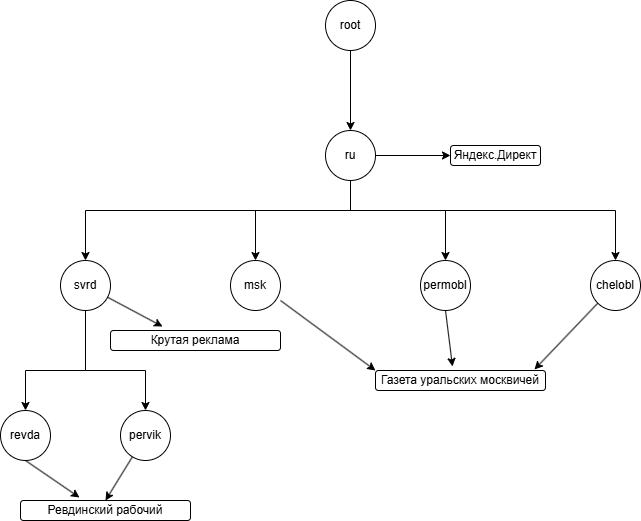

The diagram above was exported from draw.io. Its source (the exported page's mxGraphModel, read from the mxfile embedded in the PNG):
<mxGraphModel dx="905" dy="758" grid="1" gridSize="10" guides="1" tooltips="1" connect="1" arrows="1" fold="1" page="1" pageScale="1" pageWidth="850" pageHeight="1100" background="light-dark(#FFFFFF,#FFFFFF)" math="0" shadow="0">
  <root>
    <mxCell id="0" />
    <mxCell id="1" parent="0" />
    <mxCell id="Y5mqz2TD2mp-KMOzn5Nw-28" style="edgeStyle=orthogonalEdgeStyle;rounded=0;orthogonalLoop=1;jettySize=auto;html=1;entryX=0.5;entryY=0;entryDx=0;entryDy=0;" edge="1" parent="1" source="Y5mqz2TD2mp-KMOzn5Nw-7" target="Y5mqz2TD2mp-KMOzn5Nw-15">
      <mxGeometry relative="1" as="geometry">
        <Array as="points">
          <mxPoint x="155" y="400" />
          <mxPoint x="95" y="400" />
        </Array>
      </mxGeometry>
    </mxCell>
    <mxCell id="Y5mqz2TD2mp-KMOzn5Nw-41" style="edgeStyle=orthogonalEdgeStyle;rounded=0;orthogonalLoop=1;jettySize=auto;html=1;entryX=0.5;entryY=0;entryDx=0;entryDy=0;" edge="1" parent="1" source="Y5mqz2TD2mp-KMOzn5Nw-7" target="Y5mqz2TD2mp-KMOzn5Nw-16">
      <mxGeometry relative="1" as="geometry">
        <Array as="points">
          <mxPoint x="155" y="400" />
          <mxPoint x="215" y="400" />
        </Array>
      </mxGeometry>
    </mxCell>
    <mxCell id="Y5mqz2TD2mp-KMOzn5Nw-7" value="svrd" style="ellipse;whiteSpace=wrap;html=1;" vertex="1" parent="1">
      <mxGeometry x="130" y="290" width="50" height="50" as="geometry" />
    </mxCell>
    <mxCell id="Y5mqz2TD2mp-KMOzn5Nw-13" value="" style="edgeStyle=orthogonalEdgeStyle;rounded=0;orthogonalLoop=1;jettySize=auto;html=1;" edge="1" parent="1" source="Y5mqz2TD2mp-KMOzn5Nw-11" target="Y5mqz2TD2mp-KMOzn5Nw-12">
      <mxGeometry relative="1" as="geometry" />
    </mxCell>
    <mxCell id="Y5mqz2TD2mp-KMOzn5Nw-11" value="root" style="ellipse;whiteSpace=wrap;html=1;" vertex="1" parent="1">
      <mxGeometry x="395" y="30" width="50" height="50" as="geometry" />
    </mxCell>
    <mxCell id="Y5mqz2TD2mp-KMOzn5Nw-18" style="edgeStyle=orthogonalEdgeStyle;rounded=0;orthogonalLoop=1;jettySize=auto;html=1;entryX=0.5;entryY=0;entryDx=0;entryDy=0;" edge="1" parent="1" source="Y5mqz2TD2mp-KMOzn5Nw-12" target="Y5mqz2TD2mp-KMOzn5Nw-7">
      <mxGeometry relative="1" as="geometry">
        <mxPoint x="250" y="230" as="targetPoint" />
        <Array as="points">
          <mxPoint x="420" y="240" />
          <mxPoint x="155" y="240" />
        </Array>
      </mxGeometry>
    </mxCell>
    <mxCell id="Y5mqz2TD2mp-KMOzn5Nw-20" style="edgeStyle=orthogonalEdgeStyle;rounded=0;orthogonalLoop=1;jettySize=auto;html=1;entryX=0.5;entryY=0;entryDx=0;entryDy=0;" edge="1" parent="1" source="Y5mqz2TD2mp-KMOzn5Nw-12" target="Y5mqz2TD2mp-KMOzn5Nw-14">
      <mxGeometry relative="1" as="geometry">
        <Array as="points">
          <mxPoint x="420" y="240" />
          <mxPoint x="325" y="240" />
        </Array>
      </mxGeometry>
    </mxCell>
    <mxCell id="Y5mqz2TD2mp-KMOzn5Nw-25" style="edgeStyle=orthogonalEdgeStyle;rounded=0;orthogonalLoop=1;jettySize=auto;html=1;entryX=0.5;entryY=0;entryDx=0;entryDy=0;" edge="1" parent="1" source="Y5mqz2TD2mp-KMOzn5Nw-12" target="Y5mqz2TD2mp-KMOzn5Nw-21">
      <mxGeometry relative="1" as="geometry">
        <Array as="points">
          <mxPoint x="420" y="240" />
          <mxPoint x="515" y="240" />
        </Array>
      </mxGeometry>
    </mxCell>
    <mxCell id="Y5mqz2TD2mp-KMOzn5Nw-26" style="edgeStyle=orthogonalEdgeStyle;rounded=0;orthogonalLoop=1;jettySize=auto;html=1;entryX=0.5;entryY=0;entryDx=0;entryDy=0;" edge="1" parent="1" target="Y5mqz2TD2mp-KMOzn5Nw-24">
      <mxGeometry relative="1" as="geometry">
        <mxPoint x="420" y="170" as="sourcePoint" />
        <mxPoint x="665" y="280" as="targetPoint" />
        <Array as="points">
          <mxPoint x="420" y="240" />
          <mxPoint x="685" y="240" />
        </Array>
      </mxGeometry>
    </mxCell>
    <mxCell id="Y5mqz2TD2mp-KMOzn5Nw-12" value="ru" style="ellipse;whiteSpace=wrap;html=1;" vertex="1" parent="1">
      <mxGeometry x="395" y="160" width="50" height="50" as="geometry" />
    </mxCell>
    <mxCell id="Y5mqz2TD2mp-KMOzn5Nw-14" value="msk" style="ellipse;whiteSpace=wrap;html=1;" vertex="1" parent="1">
      <mxGeometry x="300" y="290" width="50" height="50" as="geometry" />
    </mxCell>
    <mxCell id="Y5mqz2TD2mp-KMOzn5Nw-15" value="revda" style="ellipse;whiteSpace=wrap;html=1;" vertex="1" parent="1">
      <mxGeometry x="70" y="440" width="50" height="50" as="geometry" />
    </mxCell>
    <mxCell id="Y5mqz2TD2mp-KMOzn5Nw-16" value="pervik" style="ellipse;whiteSpace=wrap;html=1;" vertex="1" parent="1">
      <mxGeometry x="190" y="440" width="50" height="50" as="geometry" />
    </mxCell>
    <mxCell id="Y5mqz2TD2mp-KMOzn5Nw-21" value="permobl" style="ellipse;whiteSpace=wrap;html=1;" vertex="1" parent="1">
      <mxGeometry x="490" y="290" width="50" height="50" as="geometry" />
    </mxCell>
    <mxCell id="Y5mqz2TD2mp-KMOzn5Nw-24" value="chelobl" style="ellipse;whiteSpace=wrap;html=1;" vertex="1" parent="1">
      <mxGeometry x="660" y="290" width="50" height="50" as="geometry" />
    </mxCell>
    <mxCell id="Y5mqz2TD2mp-KMOzn5Nw-30" value="Яндекс.Директ" style="rounded=1;whiteSpace=wrap;html=1;" vertex="1" parent="1">
      <mxGeometry x="520" y="175" width="90" height="20" as="geometry" />
    </mxCell>
    <mxCell id="Y5mqz2TD2mp-KMOzn5Nw-32" value="Крутая реклама" style="rounded=1;whiteSpace=wrap;html=1;" vertex="1" parent="1">
      <mxGeometry x="180" y="360" width="170" height="20" as="geometry" />
    </mxCell>
    <mxCell id="Y5mqz2TD2mp-KMOzn5Nw-35" value="Газета уральских москвичей" style="rounded=1;whiteSpace=wrap;html=1;" vertex="1" parent="1">
      <mxGeometry x="445" y="400" width="170" height="20" as="geometry" />
    </mxCell>
    <mxCell id="Y5mqz2TD2mp-KMOzn5Nw-50" value="" style="endArrow=classic;html=1;rounded=0;exitX=0.5;exitY=1;exitDx=0;exitDy=0;entryX=0.453;entryY=-0.2;entryDx=0;entryDy=0;entryPerimeter=0;" edge="1" parent="1" source="Y5mqz2TD2mp-KMOzn5Nw-21" target="Y5mqz2TD2mp-KMOzn5Nw-35">
      <mxGeometry width="50" height="50" relative="1" as="geometry">
        <mxPoint x="540" y="300" as="sourcePoint" />
        <mxPoint x="500" y="380" as="targetPoint" />
      </mxGeometry>
    </mxCell>
    <mxCell id="Y5mqz2TD2mp-KMOzn5Nw-51" value="" style="endArrow=classic;html=1;rounded=0;entryX=0.935;entryY=-0.05;entryDx=0;entryDy=0;entryPerimeter=0;exitX=0;exitY=1;exitDx=0;exitDy=0;" edge="1" parent="1" source="Y5mqz2TD2mp-KMOzn5Nw-24" target="Y5mqz2TD2mp-KMOzn5Nw-35">
      <mxGeometry width="50" height="50" relative="1" as="geometry">
        <mxPoint x="710" y="300" as="sourcePoint" />
        <mxPoint x="590" y="430" as="targetPoint" />
      </mxGeometry>
    </mxCell>
    <mxCell id="Y5mqz2TD2mp-KMOzn5Nw-52" value="" style="endArrow=classic;html=1;rounded=0;entryX=0;entryY=0;entryDx=0;entryDy=0;" edge="1" parent="1" target="Y5mqz2TD2mp-KMOzn5Nw-35">
      <mxGeometry width="50" height="50" relative="1" as="geometry">
        <mxPoint x="350" y="330" as="sourcePoint" />
        <mxPoint x="490" y="220" as="targetPoint" />
      </mxGeometry>
    </mxCell>
    <mxCell id="Y5mqz2TD2mp-KMOzn5Nw-53" value="Ревдинский рабочий" style="rounded=1;whiteSpace=wrap;html=1;" vertex="1" parent="1">
      <mxGeometry x="90" y="530" width="170" height="20" as="geometry" />
    </mxCell>
    <mxCell id="Y5mqz2TD2mp-KMOzn5Nw-54" value="" style="endArrow=classic;html=1;rounded=0;entryX=0;entryY=0.5;entryDx=0;entryDy=0;exitX=1;exitY=0.5;exitDx=0;exitDy=0;" edge="1" parent="1" source="Y5mqz2TD2mp-KMOzn5Nw-12" target="Y5mqz2TD2mp-KMOzn5Nw-30">
      <mxGeometry width="50" height="50" relative="1" as="geometry">
        <mxPoint x="460" y="180" as="sourcePoint" />
        <mxPoint x="475" y="110" as="targetPoint" />
      </mxGeometry>
    </mxCell>
    <mxCell id="Y5mqz2TD2mp-KMOzn5Nw-55" value="" style="endArrow=classic;html=1;rounded=0;entryX=0.306;entryY=-0.2;entryDx=0;entryDy=0;entryPerimeter=0;" edge="1" parent="1" source="Y5mqz2TD2mp-KMOzn5Nw-7" target="Y5mqz2TD2mp-KMOzn5Nw-32">
      <mxGeometry width="50" height="50" relative="1" as="geometry">
        <mxPoint x="90" y="270" as="sourcePoint" />
        <mxPoint x="250" y="350" as="targetPoint" />
      </mxGeometry>
    </mxCell>
    <mxCell id="Y5mqz2TD2mp-KMOzn5Nw-56" value="" style="endArrow=classic;html=1;rounded=0;entryX=0.347;entryY=-0.15;entryDx=0;entryDy=0;exitX=0.5;exitY=1;exitDx=0;exitDy=0;entryPerimeter=0;" edge="1" parent="1" source="Y5mqz2TD2mp-KMOzn5Nw-15" target="Y5mqz2TD2mp-KMOzn5Nw-53">
      <mxGeometry width="50" height="50" relative="1" as="geometry">
        <mxPoint x="20" y="460" as="sourcePoint" />
        <mxPoint x="70" y="410" as="targetPoint" />
      </mxGeometry>
    </mxCell>
    <mxCell id="Y5mqz2TD2mp-KMOzn5Nw-57" value="" style="endArrow=classic;html=1;rounded=0;entryX=0.5;entryY=0;entryDx=0;entryDy=0;" edge="1" parent="1" source="Y5mqz2TD2mp-KMOzn5Nw-16" target="Y5mqz2TD2mp-KMOzn5Nw-53">
      <mxGeometry width="50" height="50" relative="1" as="geometry">
        <mxPoint x="193" y="445" as="sourcePoint" />
        <mxPoint x="150" y="370" as="targetPoint" />
      </mxGeometry>
    </mxCell>
  </root>
</mxGraphModel>